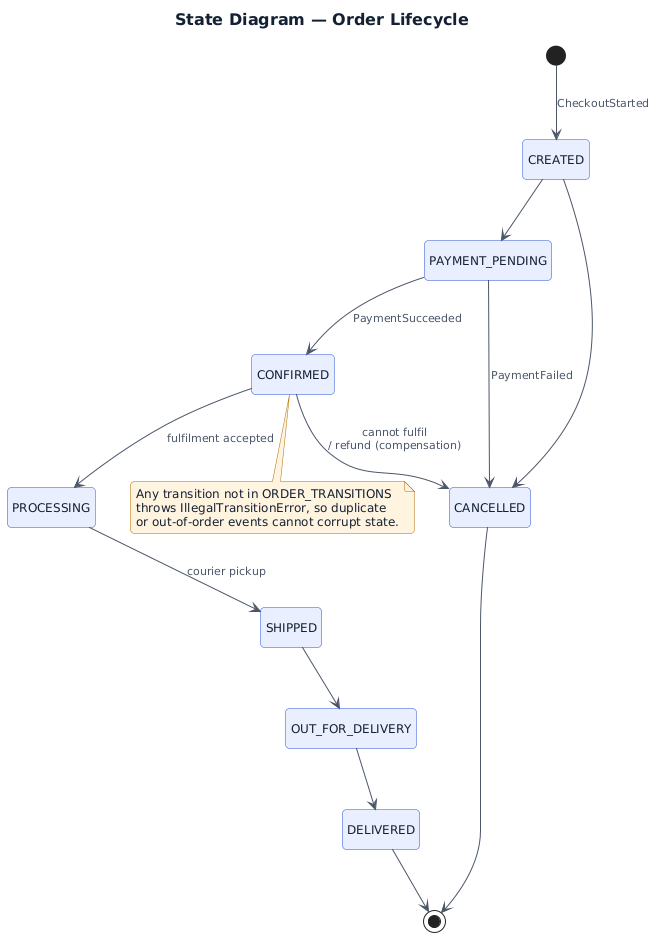

The diagram above was rendered by PlantUML. Its source (embedded in the PNG):
@startuml 06_state_order
skinparam backgroundColor #FFFFFF
skinparam shadowing false
skinparam roundCorner 8
skinparam defaultFontSize 12
skinparam defaultFontColor #142033
skinparam ArrowColor #4B5669
skinparam ArrowFontColor #4B5669
skinparam ArrowFontSize 11
skinparam TitleFontSize 16
skinparam TitleFontStyle bold
skinparam NoteBackgroundColor #FFF4E0
skinparam NoteBorderColor #B26B00
skinparam NoteFontColor #142033
skinparam ClassBackgroundColor #FFFFFF
skinparam ClassBorderColor #2B50D6
skinparam ClassHeaderBackgroundColor #EAEFFF
skinparam ClassAttributeIconSize 0
skinparam StereotypeCBackgroundColor #EAEFFF
skinparam InterfaceBackgroundColor #FFFFFF
skinparam ParticipantBackgroundColor #EAEFFF
skinparam ParticipantBorderColor #2B50D6
skinparam ActorBackgroundColor #EAEFFF
skinparam ActorBorderColor #2B50D6
skinparam DatabaseBackgroundColor #F4F6F9
skinparam DatabaseBorderColor #4B5669
skinparam QueueBackgroundColor #FFF4E0
skinparam QueueBorderColor #B26B00
skinparam SequenceLifeLineBorderColor #CFD6E0
skinparam SequenceGroupBorderColor #CFD6E0
skinparam SequenceGroupHeaderFontColor #2B50D6
skinparam SequenceBoxBorderColor #E1E6ED
skinparam StateBackgroundColor #EAEFFF
skinparam StateBorderColor #2B50D6
skinparam ComponentBackgroundColor #FFFFFF
skinparam ComponentBorderColor #2B50D6
skinparam NodeBackgroundColor #F8F9FB
skinparam NodeBorderColor #4B5669
skinparam PackageBorderColor #CFD6E0
skinparam UsecaseBackgroundColor #EAEFFF
skinparam UsecaseBorderColor #2B50D6
skinparam EntityBackgroundColor #FFFFFF
skinparam EntityBorderColor #2B50D6

title State Diagram — Order Lifecycle
hide empty description
[*] --> CREATED : CheckoutStarted
CREATED --> PAYMENT_PENDING
CREATED --> CANCELLED
PAYMENT_PENDING --> CONFIRMED : PaymentSucceeded
PAYMENT_PENDING --> CANCELLED : PaymentFailed
CONFIRMED --> PROCESSING : fulfilment accepted
CONFIRMED --> CANCELLED : cannot fulfil\n/ refund (compensation)
PROCESSING --> SHIPPED : courier pickup
SHIPPED --> OUT_FOR_DELIVERY
OUT_FOR_DELIVERY --> DELIVERED
DELIVERED --> [*]
CANCELLED --> [*]
note bottom of CONFIRMED
  Any transition not in ORDER_TRANSITIONS
  throws IllegalTransitionError, so duplicate
  or out-of-order events cannot corrupt state.
end note

@enduml